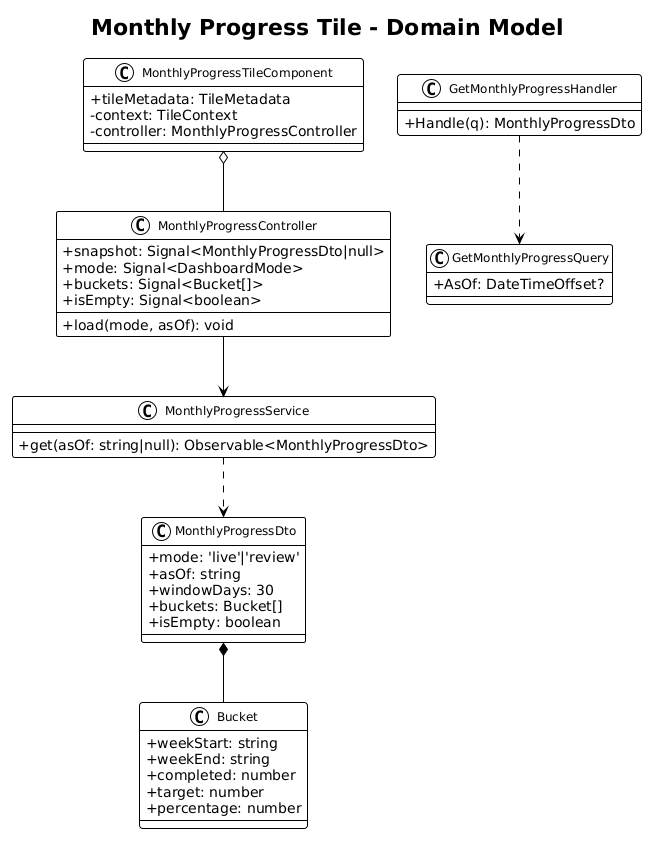

The diagram above was rendered by PlantUML. Its source (embedded in the PNG):
@startuml
!theme plain
skinparam classAttributeIconSize 0
skinparam classFontSize 12

title Monthly Progress Tile - Domain Model

class MonthlyProgressTileComponent {
  +tileMetadata: TileMetadata
  -context: TileContext
  -controller: MonthlyProgressController
}

class MonthlyProgressController {
  +snapshot: Signal<MonthlyProgressDto|null>
  +mode: Signal<DashboardMode>
  +buckets: Signal<Bucket[]>
  +isEmpty: Signal<boolean>
  +load(mode, asOf): void
}

class MonthlyProgressService {
  +get(asOf: string|null): Observable<MonthlyProgressDto>
}

class MonthlyProgressDto {
  +mode: 'live'|'review'
  +asOf: string
  +windowDays: 30
  +buckets: Bucket[]
  +isEmpty: boolean
}

class Bucket {
  +weekStart: string
  +weekEnd: string
  +completed: number
  +target: number
  +percentage: number
}

class GetMonthlyProgressQuery {
  +AsOf: DateTimeOffset?
}

class GetMonthlyProgressHandler {
  +Handle(q): MonthlyProgressDto
}

MonthlyProgressTileComponent o-- MonthlyProgressController
MonthlyProgressController --> MonthlyProgressService
MonthlyProgressService ..> MonthlyProgressDto
MonthlyProgressDto *-- Bucket
GetMonthlyProgressHandler ..> GetMonthlyProgressQuery
@enduml